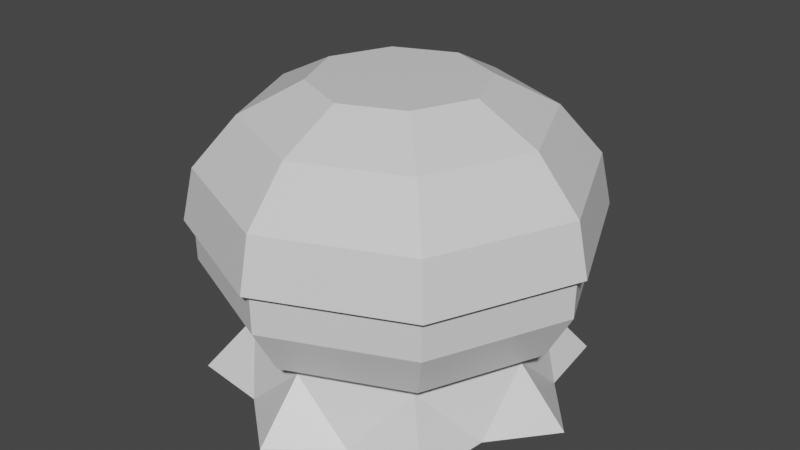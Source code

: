 # Source: Mod_Tree2.blend  (saved by Blender 2.80.75; exported with 4.5.12 LTS)
import bpy
from mathutils import Matrix  # noqa: F401  (used for matrix-valued properties, if any)

bpy.ops.wm.read_factory_settings(use_empty=True)
scene = bpy.context.scene
scene.name = 'Scene'

# ---- collections
col_collection = bpy.data.collections.new('Collection'); scene.collection.children.link(col_collection)

# ---- materials (node trees are filled in below, after node groups)
mat_material = bpy.data.materials.new('Material')
mat_material.alpha_threshold = 0.0
mat_material.use_transparent_shadow = False
mat_material.line_color = (0.0, 0.0, 0.0, 1.0)

# ---- material node trees
mat_material.use_nodes = True; mat_material.node_tree.nodes.clear()
_N = mat_material.node_tree.nodes; _L = mat_material.node_tree.links
n0 = _N.new('ShaderNodeOutputMaterial'); n0.name = 'Material Output'; n0.location = (300, 300)
n1 = _N.new('ShaderNodeBsdfPrincipled'); n1.name = 'Principled BSDF'; n1.location = (10, 300)
n1.distribution = 'GGX'
n1.subsurface_method = 'BURLEY'
n1.inputs[2].default_value = 0.4
n1.inputs[3].default_value = 1.45
n1.inputs[27].default_value = (0.0, 0.0, 0.0, 1.0)
n1.inputs[28].default_value = 1.0
_L.new(n1.outputs[0], n0.inputs[0])
n0.is_active_output = True

# ---- world
world_world = bpy.data.worlds.new('World'); scene.world = world_world
world_world.use_nodes = True; world_world.node_tree.nodes.clear()
_N = world_world.node_tree.nodes; _L = world_world.node_tree.links
n0 = _N.new('ShaderNodeOutputWorld'); n0.name = 'World Output'; n0.location = (300, 300)
n1 = _N.new('ShaderNodeBackground'); n1.name = 'Background'; n1.location = (10, 300)
n1.inputs[0].default_value = (0.05088, 0.05088, 0.05088, 1.0)
_L.new(n1.outputs[0], n0.inputs[0])
n0.is_active_output = True
world_world.color = (0.05088, 0.05088, 0.05088)
world_world.use_sun_shadow = False
world_world.sun_shadow_jitter_overblur = 0.0

# ---- meshes
me_cube = bpy.data.meshes.new('Cube')
me_cube.from_pydata([(0.4496, -0.4496, 2.215), (0.6442, -2.36e-09, 2.215), (-4.109e-09, -0.6442, 2.215), (-0.4496, 0.4496, 2.215), (-4.109e-09, 0.6442, 2.215), (-0.6442, -2.36e-09, 2.215), (-0.4496, -0.4496, 2.215), (0.4496, 0.4496, 2.215), (0.7747, -0.7747, 1.981), (1.11, -2.605e-09, 1.981), (-3.804e-09, -1.11, 1.981), (-0.7747, 0.7747, 1.981), (-3.804e-09, 1.11, 1.981), (-1.11, -2.605e-09, 1.981), (-0.7747, -0.7747, 1.981), (0.7747, 0.7747, 1.981), (1.003, -1.003, 1.609), (1.438, 2.832e-10, 1.609), (3.284e-09, -1.438, 1.609), (-1.003, 1.003, 1.609), (3.284e-09, 1.438, 1.609), (-1.438, 2.832e-10, 1.609), (-1.003, -1.003, 1.609), (1.003, 1.003, 1.609), (1.064, -1.064, 1.215), (1.525, 2.026e-09, 1.215), (4.351e-08, -1.525, 1.215), (-1.064, 1.064, 1.215), (4.351e-08, 1.525, 1.215), (-1.525, 2.026e-09, 1.215), (-1.064, -1.064, 1.215), (1.064, 1.064, 1.215), (0.7762, -0.7762, 0.8738), (1.112, -6.817e-09, 0.8738), (4.422e-08, -1.112, 0.8738), (-0.7762, 0.7762, 0.8738), (4.422e-08, 1.112, 0.8738), (-1.112, -6.817e-09, 0.8738), (-0.7762, -0.7762, 0.8738), (0.7762, 0.7762, 0.8738), (0.7516, -0.7516, 0.4065), (1.077, -7.039e-09, 0.4065), (4.348e-08, -1.077, 0.4065), (-0.7516, 0.7516, 0.4065), (4.348e-08, 1.077, 0.4065), (-1.077, -7.039e-09, 0.4065), (-0.7516, -0.7516, 0.4065), (0.7516, 0.7516, 0.4065), (1.013, -1.013, 0.0), (1.452, -6.519e-09, 0.0), (5.607e-08, -1.452, 0.0), (-1.013, 1.013, 0.0), (5.607e-08, 1.452, 0.0), (-1.452, -6.519e-09, 0.0), (-1.013, -1.013, 0.0), (1.013, 1.013, 0.0), (-1.085, -0.446, 0.0), (-0.446, -1.085, 0.0), (0.446, -1.085, 0.0), (1.085, -0.446, 0.0), (1.085, 0.446, 0.0), (0.446, 1.085, 0.0), (-0.446, 1.085, 0.0), (-1.085, 0.446, 0.0), (0.8644, -0.8644, 1.813), (1.239, -2.708e-09, 1.813), (-3.593e-09, -1.239, 1.813), (-0.8644, 0.8644, 1.813), (-3.593e-09, 1.239, 1.813), (-1.239, -2.708e-09, 1.813), (-0.8644, -0.8644, 1.813), (0.8644, 0.8644, 1.813), (1.016, -1.016, 1.278), (1.456, 6.974e-10, 1.278), (3.342e-09, -1.456, 1.278), (-1.016, 1.016, 1.278), (3.342e-09, 1.456, 1.278), (-1.456, 6.974e-10, 1.278), (-1.016, -1.016, 1.278), (1.016, 1.016, 1.278), (1.013, -1.013, 0.9052), (1.452, 1.284e-09, 0.9052), (4.252e-08, -1.452, 0.9052), (-1.013, 1.013, 0.9052), (4.252e-08, 1.452, 0.9052), (-1.452, 1.284e-09, 0.9052), (-1.013, -1.013, 0.9052), (1.013, 1.013, 0.9052), (0.8765, -0.8765, 0.5444), (1.256, 2.116e-09, 0.5444), (4.668e-08, -1.256, 0.5444), (-0.8765, 0.8765, 0.5444), (4.668e-08, 1.256, 0.5444), (-1.256, 2.116e-09, 0.5444), (-0.8765, -0.8765, 0.5444), (0.8765, 0.8765, 0.5444), (4.668e-08, -1.256, 0.5444), (0.8765, -0.8765, 0.5444), (4.252e-08, -1.452, 0.9052), (1.013, -1.013, 0.9052), (3.342e-09, -1.456, 1.278), (1.016, -1.016, 1.278), (-3.593e-09, -1.239, 1.813), (0.8644, -0.8644, 1.813)], [], [(0, 1, 7, 4, 3, 5, 6, 2), (13, 21, 22, 14), (6, 14, 10, 2), (1, 9, 15, 7), (4, 12, 11, 3), (5, 13, 14, 6), (2, 10, 8, 0), (0, 8, 9, 1), (7, 15, 12, 4), (3, 11, 13, 5), (22, 30, 26, 18), (10, 18, 16, 8), (8, 16, 17, 9), (15, 23, 20, 12), (11, 19, 21, 13), (14, 22, 18, 10), (9, 17, 23, 15), (12, 20, 19, 11), (17, 25, 31, 23), (20, 28, 27, 19), (21, 29, 30, 22), (18, 26, 24, 16), (16, 24, 25, 17), (23, 31, 28, 20), (19, 27, 29, 21), (36, 44, 43, 35), (69, 77, 78, 70), (46, 57, 42), (37, 45, 46, 38), (34, 42, 40, 32), (32, 40, 41, 33), (39, 47, 44, 36), (35, 43, 45, 37), (38, 46, 42, 34), (33, 41, 47, 39), (41, 60, 47), (44, 52, 62), (45, 53, 56), (42, 58, 40), (40, 59, 41), (47, 61, 44), (43, 63, 45), (56, 54, 46), (46, 45, 56), (57, 46, 54), (57, 50, 42), (58, 42, 50), (58, 48, 40), (59, 40, 48), (59, 49, 41), (60, 41, 49), (60, 55, 47), (61, 47, 55), (61, 52, 44), (62, 51, 43), (43, 44, 62), (63, 43, 51), (63, 53, 45), (78, 86, 82, 74), (64, 72, 73, 65), (71, 79, 76, 68), (67, 75, 77, 69), (70, 78, 74, 66), (65, 73, 79, 71), (68, 76, 75, 67), (83, 91, 93, 85), (73, 81, 87, 79), (76, 84, 83, 75), (77, 85, 86, 78), (72, 80, 81, 73), (79, 87, 84, 76), (75, 83, 85, 77), (86, 94, 90, 82), (81, 89, 95, 87), (84, 92, 91, 83), (85, 93, 94, 86), (80, 88, 89, 81), (87, 95, 92, 84), (102, 100, 101, 103), (100, 98, 99, 101), (98, 96, 97, 99)])
_uv = me_cube.uv_layers.new(name='UVMap')
_uv.uv.foreach_set('vector', [0.6719, 0.9375, 0.6719, 0.8438, 0.7344, 0.7812, 0.8281, 0.7812, 0.8906, 0.8438, 0.8906, 0.9375, 0.8281, 1.0, 0.7344, 1.0, 0.1828, 0.6556, 0.1591, 0.5975, 0.2998, 0.6035, 0.276, 0.6603, 0.2549, 0.7103, 0.276, 0.6603, 0.3444, 0.7236, 0.2915, 0.7452, 0.2549, 0.8322, 0.2765, 0.8852, 0.1833, 0.8805, 0.2044, 0.8305, 0.1677, 0.7955, 0.1148, 0.8171, 0.1195, 0.724, 0.1694, 0.745, 0.2043, 0.7085, 0.1828, 0.6556, 0.276, 0.6603, 0.2549, 0.7103, 0.75, 0.7656, 0.7031, 0.6875, 0.8438, 0.6875, 0.7969, 0.7656, 0.2899, 0.7958, 0.3398, 0.8167, 0.2765, 0.8852, 0.2549, 0.8322, 0.2044, 0.8305, 0.1833, 0.8805, 0.1148, 0.8171, 0.1677, 0.7955, 0.1694, 0.745, 0.1195, 0.724, 0.1828, 0.6556, 0.2043, 0.7085, 0.2998, 0.6035, 0.3262, 0.541, 0.4591, 0.6769, 0.4025, 0.7, 0.7031, 0.6875, 0.6875, 0.625, 0.8594, 0.625, 0.8438, 0.6875, 0.3398, 0.8167, 0.3966, 0.8406, 0.3001, 0.9432, 0.2765, 0.8852, 0.1833, 0.8805, 0.1594, 0.9372, 0.05677, 0.8408, 0.1148, 0.8171, 0.1195, 0.724, 0.06271, 0.7001, 0.1591, 0.5975, 0.1828, 0.6556, 0.276, 0.6603, 0.2998, 0.6035, 0.4025, 0.7, 0.3444, 0.7236, 0.2765, 0.8852, 0.3001, 0.9432, 0.1594, 0.9372, 0.1833, 0.8805, 0.1148, 0.8171, 0.05677, 0.8408, 0.06271, 0.7001, 0.1195, 0.724, 0.3001, 0.9432, 0.3232, 0.9999, 0.1331, 0.9998, 0.1594, 0.9372, 0.05677, 0.8408, 0.0001454, 0.8639, 0.0001454, 0.6738, 0.06271, 0.7001, 0.1591, 0.5975, 0.1361, 0.5409, 0.3262, 0.541, 0.2998, 0.6035, 0.6875, 0.625, 0.6875, 0.5469, 0.8594, 0.5469, 0.8594, 0.625, 0.3966, 0.8406, 0.4591, 0.867, 0.3232, 0.9999, 0.3001, 0.9432, 0.1594, 0.9372, 0.1331, 0.9998, 0.0001454, 0.8639, 0.05677, 0.8408, 0.06271, 0.7001, 0.0001454, 0.6738, 0.1361, 0.5409, 0.1591, 0.5975, 0.6499, 0.6821, 0.6206, 0.6205, 0.7419, 0.6218, 0.7237, 0.6734, 0.4062, 0.4844, 0.3594, 0.4688, 0.4531, 0.3906, 0.4688, 0.4375, 0.8305, 0.8189, 0.8427, 0.9146, 0.7508, 0.9133, 0.7751, 0.723, 0.8366, 0.6961, 0.8305, 0.8189, 0.7788, 0.7987, 0.6875, 0.2656, 0.6875, 0.1875, 0.8594, 0.1875, 0.8594, 0.2656, 0.6477, 0.8605, 0.6295, 0.9121, 0.5348, 0.8378, 0.5962, 0.8109, 0.5926, 0.7352, 0.5409, 0.715, 0.6206, 0.6205, 0.6499, 0.6821, 0.7237, 0.6734, 0.7419, 0.6218, 0.8366, 0.6961, 0.7751, 0.723, 0.7788, 0.7987, 0.8305, 0.8189, 0.7508, 0.9133, 0.7215, 0.8517, 0.5962, 0.8109, 0.5348, 0.8378, 0.5409, 0.715, 0.5926, 0.7352, 0.5348, 0.8378, 0.4664, 0.7774, 0.5409, 0.715, 0.6206, 0.6205, 0.5858, 0.5445, 0.679, 0.551, 0.8366, 0.6961, 0.912, 0.6616, 0.9049, 0.7564, 0.6875, 0.1875, 0.7812, 0.09375, 0.8594, 0.1875, 0.6295, 0.9121, 0.5356, 0.9276, 0.5348, 0.8378, 0.5409, 0.715, 0.5287, 0.6193, 0.6206, 0.6205, 0.7419, 0.6218, 0.8358, 0.6062, 0.8366, 0.6961, 0.9049, 0.7564, 0.912, 0.8508, 0.8305, 0.8189, 0.8305, 0.8189, 0.8366, 0.6961, 0.9049, 0.7564, 0.8427, 0.9146, 0.8305, 0.8189, 0.912, 0.8508, 0.8427, 0.9146, 0.7856, 0.9894, 0.7508, 0.9133, 0.7812, 0.09375, 0.6875, 0.1875, 0.6406, 0.09375, 0.7812, 0.09375, 0.9062, 0.09375, 0.8594, 0.1875, 0.5356, 0.9276, 0.6295, 0.9121, 0.6009, 0.9929, 0.5356, 0.9276, 0.4594, 0.8722, 0.5348, 0.8378, 0.4664, 0.7774, 0.5348, 0.8378, 0.4594, 0.8722, 0.4664, 0.7774, 0.4594, 0.6831, 0.5409, 0.715, 0.5287, 0.6193, 0.5409, 0.715, 0.4594, 0.6831, 0.5287, 0.6193, 0.5858, 0.5445, 0.6206, 0.6205, 0.679, 0.551, 0.7705, 0.5409, 0.7419, 0.6218, 0.7419, 0.6218, 0.6206, 0.6205, 0.679, 0.551, 0.8358, 0.6062, 0.7419, 0.6218, 0.7705, 0.5409, 0.8358, 0.6062, 0.912, 0.6616, 0.8366, 0.6961, 0.4531, 0.3906, 0.4375, 0.3438, 0.5938, 0.3438, 0.5625, 0.3906, 0.5938, 0.5, 0.6562, 0.4844, 0.6406, 0.6094, 0.5938, 0.5781, 0.5312, 0.625, 0.5469, 0.6719, 0.4219, 0.6719, 0.4531, 0.625, 0.4062, 0.5625, 0.3438, 0.5781, 0.3594, 0.4688, 0.4062, 0.4844, 0.4688, 0.4375, 0.4531, 0.3906, 0.5625, 0.3906, 0.5469, 0.4531, 0.5938, 0.5781, 0.6406, 0.6094, 0.5469, 0.6719, 0.5312, 0.625, 0.4531, 0.625, 0.4219, 0.6719, 0.3438, 0.5781, 0.4062, 0.5625, 0.2969, 0.5938, 0.2344, 0.625, 0.2344, 0.3906, 0.3125, 0.4375, 0.6406, 0.6094, 0.6875, 0.625, 0.5625, 0.7344, 0.5469, 0.6719, 0.4219, 0.6719, 0.4062, 0.7188, 0.2969, 0.5938, 0.3438, 0.5781, 0.3594, 0.4688, 0.3125, 0.4375, 0.4375, 0.3438, 0.4531, 0.3906, 0.6562, 0.4844, 0.7031, 0.4688, 0.6875, 0.625, 0.6406, 0.6094, 0.5469, 0.6719, 0.5625, 0.7344, 0.4062, 0.7188, 0.4219, 0.6719, 0.3438, 0.5781, 0.2969, 0.5938, 0.3125, 0.4375, 0.3594, 0.4688, 0.4375, 0.3438, 0.4062, 0.2656, 0.6406, 0.2656, 0.5938, 0.3438, 0.6875, 0.625, 0.7656, 0.6719, 0.5781, 0.7969, 0.5625, 0.7344, 0.4062, 0.7188, 0.3594, 0.7969, 0.2344, 0.625, 0.2969, 0.5938, 0.3125, 0.4375, 0.2344, 0.3906, 0.4062, 0.2656, 0.4375, 0.3438, 0.7031, 0.4688, 0.7656, 0.4531, 0.7656, 0.6719, 0.6875, 0.625, 0.5625, 0.7344, 0.5781, 0.7969, 0.3594, 0.7969, 0.4062, 0.7188, 0.6875, 0.5312, 0.6719, 0.4375, 0.875, 0.4375, 0.8594, 0.5312, 0.6719, 0.4375, 0.6719, 0.3594, 0.875, 0.3594, 0.875, 0.4375, 0.6719, 0.3594, 0.6875, 0.2812, 0.8594, 0.2812, 0.875, 0.3594])
me_cube.materials.append(mat_material)
me_cube.use_remesh_preserve_volume = False
me_cube.use_remesh_preserve_attributes = False
me_cube.use_mirror_vertex_groups = False
me_cube.update()

# ---- objects
ob_model = bpy.data.objects.new('Model', me_cube)

# ---- transforms, parenting, visibility, modifiers, constraints
ob_model.location = (0.0, 0.0, 0.0)
ob_model.lock_rotations_4d = False
ob_model.empty_display_type = 'ARROWS'
ob_model.lineart.crease_threshold = 0.0

# ---- collection membership
col_collection.objects.link(ob_model)

# ---- scene / render settings (as saved in the file)
scene.frame_start = 1; scene.frame_end = 250; scene.frame_set(1)
scene.render.engine = 'BLENDER_EEVEE_NEXT'
scene.cycles.use_denoising = False
scene.cycles.samples = 128
scene.cycles.sampling_pattern = 'TABULATED_SOBOL'
scene.cycles.use_adaptive_sampling = False
scene.cycles.use_light_tree = False
scene.view_settings.view_transform = 'Filmic'
bpy.context.view_layer.update()

# ---- added for rendering (the .blend has no active camera and no usable light): camera, sun
cam_auto = bpy.data.cameras.new('AutoCamera')
cam_auto.lens = 50.0
cam_auto.sensor_width = 36.0
cam_auto.clip_end = 1000.0
ob_auto_camera = bpy.data.objects.new('AutoCamera', cam_auto)
scene.collection.objects.link(ob_auto_camera)
ob_auto_camera.location = (4.48513, -5.38216, 4.69555)
ob_auto_camera.rotation_euler = (1.09748, -7.21219e-08, 0.694738)
scene.camera = ob_auto_camera
light_auto_sun = bpy.data.lights.new('AutoSun', 'SUN')
light_auto_sun.energy = 3.0
light_auto_sun.angle = 0.0523599
ob_auto_sun = bpy.data.objects.new('AutoSun', light_auto_sun)
scene.collection.objects.link(ob_auto_sun)
ob_auto_sun.rotation_euler = (0.872665, 0.174533, 0.523599)
bpy.context.view_layer.update()
